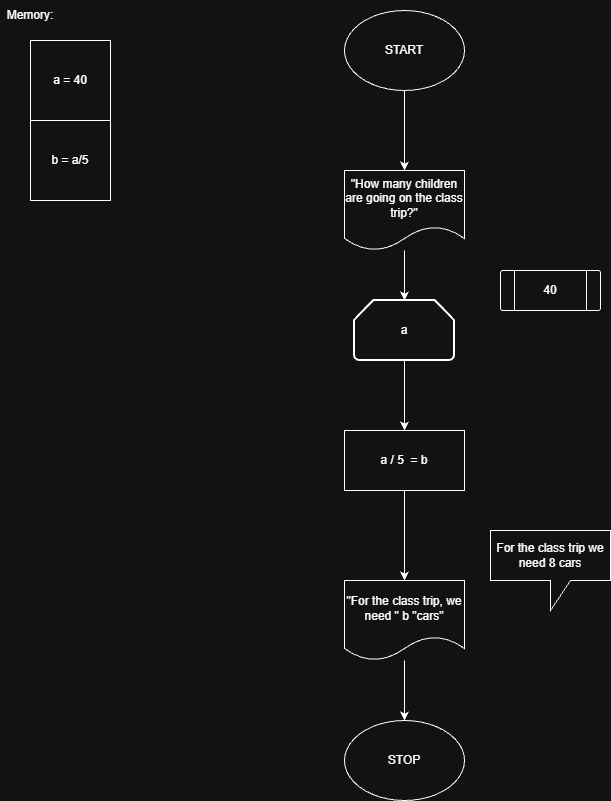

The diagram above was exported from draw.io. Its source (the exported page's mxGraphModel, read from the mxfile embedded in the PNG):
<mxGraphModel dx="2054" dy="1155" grid="1" gridSize="10" guides="1" tooltips="1" connect="1" arrows="1" fold="1" page="1" pageScale="1" pageWidth="827" pageHeight="1169" math="0" shadow="0">
  <root>
    <mxCell id="0" />
    <mxCell id="1" parent="0" />
    <mxCell id="CRZivLuh5cZAjegT7n1K-18" edge="1" parent="1" source="CRZivLuh5cZAjegT7n1K-17" style="edgeStyle=orthogonalEdgeStyle;rounded=0;orthogonalLoop=1;jettySize=auto;html=1;" target="CRZivLuh5cZAjegT7n1K-19">
      <mxGeometry relative="1" as="geometry">
        <mxPoint x="414" y="210" as="targetPoint" />
      </mxGeometry>
    </mxCell>
    <mxCell id="CRZivLuh5cZAjegT7n1K-17" parent="1" style="ellipse;whiteSpace=wrap;html=1;" value="START" vertex="1">
      <mxGeometry height="80" width="120" x="354" y="50" as="geometry" />
    </mxCell>
    <mxCell id="CRZivLuh5cZAjegT7n1K-20" edge="1" parent="1" source="CRZivLuh5cZAjegT7n1K-19" style="edgeStyle=orthogonalEdgeStyle;rounded=0;orthogonalLoop=1;jettySize=auto;html=1;" target="CRZivLuh5cZAjegT7n1K-21">
      <mxGeometry relative="1" as="geometry">
        <mxPoint x="414" y="370" as="targetPoint" />
      </mxGeometry>
    </mxCell>
    <mxCell id="CRZivLuh5cZAjegT7n1K-19" parent="1" style="shape=document;whiteSpace=wrap;html=1;boundedLbl=1;" value="&quot;How many children are going on the class trip?&quot;" vertex="1">
      <mxGeometry height="80" width="120" x="354" y="210" as="geometry" />
    </mxCell>
    <mxCell id="CRZivLuh5cZAjegT7n1K-27" edge="1" parent="1" source="CRZivLuh5cZAjegT7n1K-21" style="edgeStyle=orthogonalEdgeStyle;rounded=0;orthogonalLoop=1;jettySize=auto;html=1;entryX=0.5;entryY=0;entryDx=0;entryDy=0;" target="CRZivLuh5cZAjegT7n1K-26">
      <mxGeometry relative="1" as="geometry" />
    </mxCell>
    <mxCell id="CRZivLuh5cZAjegT7n1K-21" parent="1" style="strokeWidth=2;html=1;shape=mxgraph.flowchart.loop_limit;whiteSpace=wrap;" value="a" vertex="1">
      <mxGeometry height="60" width="100" x="364" y="340" as="geometry" />
    </mxCell>
    <mxCell id="CRZivLuh5cZAjegT7n1K-22" parent="1" style="text;html=1;whiteSpace=wrap;strokeColor=none;fillColor=none;align=center;verticalAlign=middle;rounded=0;" value="Memory:" vertex="1">
      <mxGeometry height="30" width="60" x="10" y="40" as="geometry" />
    </mxCell>
    <mxCell id="CRZivLuh5cZAjegT7n1K-23" parent="1" style="whiteSpace=wrap;html=1;aspect=fixed;" value="a = 40" vertex="1">
      <mxGeometry height="80" width="80" x="40" y="80" as="geometry" />
    </mxCell>
    <mxCell id="CRZivLuh5cZAjegT7n1K-24" parent="1" style="verticalLabelPosition=bottom;verticalAlign=top;html=1;shape=process;whiteSpace=wrap;rounded=1;size=0.14;arcSize=6;" value="" vertex="1">
      <mxGeometry height="40" width="100" x="510" y="310" as="geometry" />
    </mxCell>
    <mxCell id="CRZivLuh5cZAjegT7n1K-25" parent="1" style="text;html=1;whiteSpace=wrap;strokeColor=none;fillColor=none;align=center;verticalAlign=middle;rounded=0;" value="40" vertex="1">
      <mxGeometry height="30" width="60" x="530" y="315" as="geometry" />
    </mxCell>
    <mxCell id="CRZivLuh5cZAjegT7n1K-30" edge="1" parent="1" source="CRZivLuh5cZAjegT7n1K-26" style="edgeStyle=orthogonalEdgeStyle;rounded=0;orthogonalLoop=1;jettySize=auto;html=1;entryX=0.5;entryY=0;entryDx=0;entryDy=0;" target="CRZivLuh5cZAjegT7n1K-29">
      <mxGeometry relative="1" as="geometry" />
    </mxCell>
    <mxCell id="CRZivLuh5cZAjegT7n1K-26" parent="1" style="rounded=0;whiteSpace=wrap;html=1;" value="a / 5&amp;nbsp; = b" vertex="1">
      <mxGeometry height="60" width="120" x="354" y="470" as="geometry" />
    </mxCell>
    <mxCell id="CRZivLuh5cZAjegT7n1K-28" parent="1" style="whiteSpace=wrap;html=1;aspect=fixed;" value="b = a/5" vertex="1">
      <mxGeometry height="80" width="80" x="40" y="160" as="geometry" />
    </mxCell>
    <mxCell id="CRZivLuh5cZAjegT7n1K-34" edge="1" parent="1" source="CRZivLuh5cZAjegT7n1K-29" style="edgeStyle=orthogonalEdgeStyle;rounded=0;orthogonalLoop=1;jettySize=auto;html=1;entryX=0.5;entryY=0;entryDx=0;entryDy=0;" target="CRZivLuh5cZAjegT7n1K-33">
      <mxGeometry relative="1" as="geometry" />
    </mxCell>
    <mxCell id="CRZivLuh5cZAjegT7n1K-29" parent="1" style="shape=document;whiteSpace=wrap;html=1;boundedLbl=1;" value="&quot;For the class trip, we need &quot; b &quot;cars&quot;" vertex="1">
      <mxGeometry height="80" width="120" x="354" y="620" as="geometry" />
    </mxCell>
    <mxCell id="CRZivLuh5cZAjegT7n1K-32" parent="1" style="shape=callout;whiteSpace=wrap;html=1;perimeter=calloutPerimeter;" value="For the class trip we need 8 cars" vertex="1">
      <mxGeometry height="80" width="120" x="500" y="570" as="geometry" />
    </mxCell>
    <mxCell id="CRZivLuh5cZAjegT7n1K-33" parent="1" style="ellipse;whiteSpace=wrap;html=1;" value="STOP" vertex="1">
      <mxGeometry height="80" width="120" x="354" y="760" as="geometry" />
    </mxCell>
  </root>
</mxGraphModel>